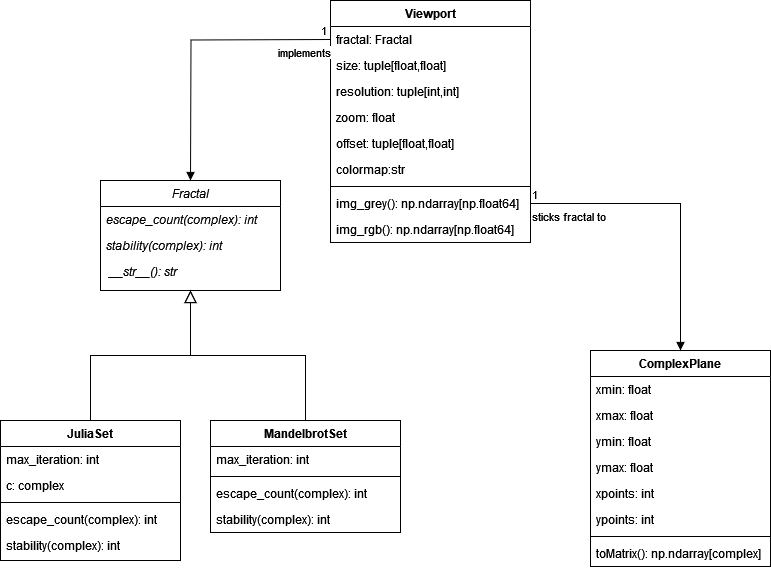

The diagram above was exported from draw.io. Its source (the exported page's mxGraphModel, read from the mxfile embedded in the PNG):
<mxGraphModel dx="880" dy="422" grid="1" gridSize="10" guides="1" tooltips="1" connect="1" arrows="1" fold="1" page="1" pageScale="1" pageWidth="827" pageHeight="1169" math="0" shadow="0">
  <root>
    <mxCell id="WIyWlLk6GJQsqaUBKTNV-0" />
    <mxCell id="WIyWlLk6GJQsqaUBKTNV-1" parent="WIyWlLk6GJQsqaUBKTNV-0" />
    <mxCell id="zkfFHV4jXpPFQw0GAbJ--0" value="Fractal" style="swimlane;fontStyle=2;align=center;verticalAlign=top;childLayout=stackLayout;horizontal=1;startSize=26;horizontalStack=0;resizeParent=1;resizeLast=0;collapsible=1;marginBottom=0;rounded=0;shadow=0;strokeWidth=1;" parent="WIyWlLk6GJQsqaUBKTNV-1" vertex="1">
      <mxGeometry x="110" y="380" width="180" height="110" as="geometry">
        <mxRectangle x="230" y="140" width="160" height="26" as="alternateBounds" />
      </mxGeometry>
    </mxCell>
    <mxCell id="zkfFHV4jXpPFQw0GAbJ--5" value="escape_count(complex): int" style="text;align=left;verticalAlign=top;spacingLeft=4;spacingRight=4;overflow=hidden;rotatable=0;points=[[0,0.5],[1,0.5]];portConstraint=eastwest;fontStyle=2" parent="zkfFHV4jXpPFQw0GAbJ--0" vertex="1">
      <mxGeometry y="26" width="180" height="26" as="geometry" />
    </mxCell>
    <mxCell id="WYMetdm8hmohyeco1Qoh-3" value="stability(complex): int" style="text;align=left;verticalAlign=top;spacingLeft=4;spacingRight=4;overflow=hidden;rotatable=0;points=[[0,0.5],[1,0.5]];portConstraint=eastwest;fontStyle=2" parent="zkfFHV4jXpPFQw0GAbJ--0" vertex="1">
      <mxGeometry y="52" width="180" height="26" as="geometry" />
    </mxCell>
    <mxCell id="WYMetdm8hmohyeco1Qoh-4" value=" __str__(): str" style="text;align=left;verticalAlign=top;spacingLeft=4;spacingRight=4;overflow=hidden;rotatable=0;points=[[0,0.5],[1,0.5]];portConstraint=eastwest;fontStyle=2" parent="zkfFHV4jXpPFQw0GAbJ--0" vertex="1">
      <mxGeometry y="78" width="180" height="26" as="geometry" />
    </mxCell>
    <mxCell id="zkfFHV4jXpPFQw0GAbJ--6" value="JuliaSet" style="swimlane;fontStyle=1;align=center;verticalAlign=top;childLayout=stackLayout;horizontal=1;startSize=26;horizontalStack=0;resizeParent=1;resizeLast=0;collapsible=1;marginBottom=0;rounded=0;shadow=0;strokeWidth=1;" parent="WIyWlLk6GJQsqaUBKTNV-1" vertex="1">
      <mxGeometry x="10" y="620" width="180" height="140" as="geometry">
        <mxRectangle x="130" y="380" width="160" height="26" as="alternateBounds" />
      </mxGeometry>
    </mxCell>
    <mxCell id="zkfFHV4jXpPFQw0GAbJ--1" value="max_iteration: int" style="text;align=left;verticalAlign=top;spacingLeft=4;spacingRight=4;overflow=hidden;rotatable=0;points=[[0,0.5],[1,0.5]];portConstraint=eastwest;" parent="zkfFHV4jXpPFQw0GAbJ--6" vertex="1">
      <mxGeometry y="26" width="180" height="26" as="geometry" />
    </mxCell>
    <mxCell id="zkfFHV4jXpPFQw0GAbJ--8" value="c: complex" style="text;align=left;verticalAlign=top;spacingLeft=4;spacingRight=4;overflow=hidden;rotatable=0;points=[[0,0.5],[1,0.5]];portConstraint=eastwest;rounded=0;shadow=0;html=0;" parent="zkfFHV4jXpPFQw0GAbJ--6" vertex="1">
      <mxGeometry y="52" width="180" height="26" as="geometry" />
    </mxCell>
    <mxCell id="zkfFHV4jXpPFQw0GAbJ--9" value="" style="line;html=1;strokeWidth=1;align=left;verticalAlign=middle;spacingTop=-1;spacingLeft=3;spacingRight=3;rotatable=0;labelPosition=right;points=[];portConstraint=eastwest;" parent="zkfFHV4jXpPFQw0GAbJ--6" vertex="1">
      <mxGeometry y="78" width="180" height="8" as="geometry" />
    </mxCell>
    <mxCell id="WYMetdm8hmohyeco1Qoh-35" value="escape_count(complex): int" style="text;align=left;verticalAlign=top;spacingLeft=4;spacingRight=4;overflow=hidden;rotatable=0;points=[[0,0.5],[1,0.5]];portConstraint=eastwest;fontStyle=0" parent="zkfFHV4jXpPFQw0GAbJ--6" vertex="1">
      <mxGeometry y="86" width="180" height="26" as="geometry" />
    </mxCell>
    <mxCell id="WYMetdm8hmohyeco1Qoh-36" value="stability(complex): int" style="text;align=left;verticalAlign=top;spacingLeft=4;spacingRight=4;overflow=hidden;rotatable=0;points=[[0,0.5],[1,0.5]];portConstraint=eastwest;fontStyle=0" parent="zkfFHV4jXpPFQw0GAbJ--6" vertex="1">
      <mxGeometry y="112" width="180" height="26" as="geometry" />
    </mxCell>
    <mxCell id="zkfFHV4jXpPFQw0GAbJ--12" value="" style="endArrow=block;endSize=10;endFill=0;shadow=0;strokeWidth=1;rounded=0;edgeStyle=elbowEdgeStyle;elbow=vertical;" parent="WIyWlLk6GJQsqaUBKTNV-1" source="zkfFHV4jXpPFQw0GAbJ--6" target="zkfFHV4jXpPFQw0GAbJ--0" edge="1">
      <mxGeometry width="160" relative="1" as="geometry">
        <mxPoint x="90" y="463" as="sourcePoint" />
        <mxPoint x="90" y="463" as="targetPoint" />
      </mxGeometry>
    </mxCell>
    <mxCell id="zkfFHV4jXpPFQw0GAbJ--13" value="MandelbrotSet" style="swimlane;fontStyle=1;align=center;verticalAlign=top;childLayout=stackLayout;horizontal=1;startSize=26;horizontalStack=0;resizeParent=1;resizeLast=0;collapsible=1;marginBottom=0;rounded=0;shadow=0;strokeWidth=1;" parent="WIyWlLk6GJQsqaUBKTNV-1" vertex="1">
      <mxGeometry x="220" y="620" width="190" height="112" as="geometry">
        <mxRectangle x="340" y="380" width="170" height="26" as="alternateBounds" />
      </mxGeometry>
    </mxCell>
    <mxCell id="7A-yKFxu6Jbm634jY1Ig-0" value="max_iteration: int" style="text;align=left;verticalAlign=top;spacingLeft=4;spacingRight=4;overflow=hidden;rotatable=0;points=[[0,0.5],[1,0.5]];portConstraint=eastwest;" parent="zkfFHV4jXpPFQw0GAbJ--13" vertex="1">
      <mxGeometry y="26" width="190" height="26" as="geometry" />
    </mxCell>
    <mxCell id="zkfFHV4jXpPFQw0GAbJ--15" value="" style="line;html=1;strokeWidth=1;align=left;verticalAlign=middle;spacingTop=-1;spacingLeft=3;spacingRight=3;rotatable=0;labelPosition=right;points=[];portConstraint=eastwest;" parent="zkfFHV4jXpPFQw0GAbJ--13" vertex="1">
      <mxGeometry y="52" width="190" height="8" as="geometry" />
    </mxCell>
    <mxCell id="WYMetdm8hmohyeco1Qoh-37" value="escape_count(complex): int" style="text;align=left;verticalAlign=top;spacingLeft=4;spacingRight=4;overflow=hidden;rotatable=0;points=[[0,0.5],[1,0.5]];portConstraint=eastwest;fontStyle=0" parent="zkfFHV4jXpPFQw0GAbJ--13" vertex="1">
      <mxGeometry y="60" width="190" height="26" as="geometry" />
    </mxCell>
    <mxCell id="WYMetdm8hmohyeco1Qoh-38" value="stability(complex): int" style="text;align=left;verticalAlign=top;spacingLeft=4;spacingRight=4;overflow=hidden;rotatable=0;points=[[0,0.5],[1,0.5]];portConstraint=eastwest;fontStyle=0" parent="zkfFHV4jXpPFQw0GAbJ--13" vertex="1">
      <mxGeometry y="86" width="190" height="26" as="geometry" />
    </mxCell>
    <mxCell id="zkfFHV4jXpPFQw0GAbJ--16" value="" style="endArrow=block;endSize=10;endFill=0;shadow=0;strokeWidth=1;rounded=0;edgeStyle=elbowEdgeStyle;elbow=vertical;" parent="WIyWlLk6GJQsqaUBKTNV-1" source="zkfFHV4jXpPFQw0GAbJ--13" target="zkfFHV4jXpPFQw0GAbJ--0" edge="1">
      <mxGeometry width="160" relative="1" as="geometry">
        <mxPoint x="100" y="633" as="sourcePoint" />
        <mxPoint x="200" y="531" as="targetPoint" />
      </mxGeometry>
    </mxCell>
    <mxCell id="zkfFHV4jXpPFQw0GAbJ--17" value="ComplexPlane" style="swimlane;fontStyle=1;align=center;verticalAlign=top;childLayout=stackLayout;horizontal=1;startSize=26;horizontalStack=0;resizeParent=1;resizeLast=0;collapsible=1;marginBottom=0;rounded=0;shadow=0;strokeWidth=1;" parent="WIyWlLk6GJQsqaUBKTNV-1" vertex="1">
      <mxGeometry x="600" y="550" width="180" height="216" as="geometry">
        <mxRectangle x="550" y="140" width="160" height="26" as="alternateBounds" />
      </mxGeometry>
    </mxCell>
    <mxCell id="zkfFHV4jXpPFQw0GAbJ--18" value="xmin: float" style="text;align=left;verticalAlign=top;spacingLeft=4;spacingRight=4;overflow=hidden;rotatable=0;points=[[0,0.5],[1,0.5]];portConstraint=eastwest;" parent="zkfFHV4jXpPFQw0GAbJ--17" vertex="1">
      <mxGeometry y="26" width="180" height="26" as="geometry" />
    </mxCell>
    <mxCell id="zkfFHV4jXpPFQw0GAbJ--19" value="xmax: float" style="text;align=left;verticalAlign=top;spacingLeft=4;spacingRight=4;overflow=hidden;rotatable=0;points=[[0,0.5],[1,0.5]];portConstraint=eastwest;rounded=0;shadow=0;html=0;" parent="zkfFHV4jXpPFQw0GAbJ--17" vertex="1">
      <mxGeometry y="52" width="180" height="26" as="geometry" />
    </mxCell>
    <mxCell id="zkfFHV4jXpPFQw0GAbJ--20" value="ymin: float" style="text;align=left;verticalAlign=top;spacingLeft=4;spacingRight=4;overflow=hidden;rotatable=0;points=[[0,0.5],[1,0.5]];portConstraint=eastwest;rounded=0;shadow=0;html=0;" parent="zkfFHV4jXpPFQw0GAbJ--17" vertex="1">
      <mxGeometry y="78" width="180" height="26" as="geometry" />
    </mxCell>
    <mxCell id="zkfFHV4jXpPFQw0GAbJ--21" value="ymax: float" style="text;align=left;verticalAlign=top;spacingLeft=4;spacingRight=4;overflow=hidden;rotatable=0;points=[[0,0.5],[1,0.5]];portConstraint=eastwest;rounded=0;shadow=0;html=0;" parent="zkfFHV4jXpPFQw0GAbJ--17" vertex="1">
      <mxGeometry y="104" width="180" height="26" as="geometry" />
    </mxCell>
    <mxCell id="zkfFHV4jXpPFQw0GAbJ--22" value="xpoints: int" style="text;align=left;verticalAlign=top;spacingLeft=4;spacingRight=4;overflow=hidden;rotatable=0;points=[[0,0.5],[1,0.5]];portConstraint=eastwest;rounded=0;shadow=0;html=0;" parent="zkfFHV4jXpPFQw0GAbJ--17" vertex="1">
      <mxGeometry y="130" width="180" height="26" as="geometry" />
    </mxCell>
    <mxCell id="u-mNuLijNDS10bFqGe5d-1" value="ypoints: int" style="text;align=left;verticalAlign=top;spacingLeft=4;spacingRight=4;overflow=hidden;rotatable=0;points=[[0,0.5],[1,0.5]];portConstraint=eastwest;rounded=0;shadow=0;html=0;" vertex="1" parent="zkfFHV4jXpPFQw0GAbJ--17">
      <mxGeometry y="156" width="180" height="26" as="geometry" />
    </mxCell>
    <mxCell id="zkfFHV4jXpPFQw0GAbJ--23" value="" style="line;html=1;strokeWidth=1;align=left;verticalAlign=middle;spacingTop=-1;spacingLeft=3;spacingRight=3;rotatable=0;labelPosition=right;points=[];portConstraint=eastwest;" parent="zkfFHV4jXpPFQw0GAbJ--17" vertex="1">
      <mxGeometry y="182" width="180" height="8" as="geometry" />
    </mxCell>
    <mxCell id="WYMetdm8hmohyeco1Qoh-43" value="toMatrix(): np.ndarray[complex]" style="text;align=left;verticalAlign=top;spacingLeft=4;spacingRight=4;overflow=hidden;rotatable=0;points=[[0,0.5],[1,0.5]];portConstraint=eastwest;rounded=0;shadow=0;html=0;" parent="zkfFHV4jXpPFQw0GAbJ--17" vertex="1">
      <mxGeometry y="190" width="180" height="26" as="geometry" />
    </mxCell>
    <mxCell id="WYMetdm8hmohyeco1Qoh-5" value="Viewport" style="swimlane;fontStyle=1;align=center;verticalAlign=top;childLayout=stackLayout;horizontal=1;startSize=26;horizontalStack=0;resizeParent=1;resizeParentMax=0;resizeLast=0;collapsible=1;marginBottom=0;whiteSpace=wrap;html=1;" parent="WIyWlLk6GJQsqaUBKTNV-1" vertex="1">
      <mxGeometry x="340" y="200" width="200" height="242" as="geometry" />
    </mxCell>
    <mxCell id="WYMetdm8hmohyeco1Qoh-11" value="fractal: Fractal" style="text;strokeColor=none;fillColor=none;align=left;verticalAlign=top;spacingLeft=4;spacingRight=4;overflow=hidden;rotatable=0;points=[[0,0.5],[1,0.5]];portConstraint=eastwest;whiteSpace=wrap;html=1;" parent="WYMetdm8hmohyeco1Qoh-5" vertex="1">
      <mxGeometry y="26" width="200" height="26" as="geometry" />
    </mxCell>
    <mxCell id="WYMetdm8hmohyeco1Qoh-6" value="size: tuple[float,float]" style="text;strokeColor=none;fillColor=none;align=left;verticalAlign=top;spacingLeft=4;spacingRight=4;overflow=hidden;rotatable=0;points=[[0,0.5],[1,0.5]];portConstraint=eastwest;whiteSpace=wrap;html=1;" parent="WYMetdm8hmohyeco1Qoh-5" vertex="1">
      <mxGeometry y="52" width="200" height="26" as="geometry" />
    </mxCell>
    <mxCell id="u-mNuLijNDS10bFqGe5d-0" value="resolution: tuple[int,int]" style="text;strokeColor=none;fillColor=none;align=left;verticalAlign=top;spacingLeft=4;spacingRight=4;overflow=hidden;rotatable=0;points=[[0,0.5],[1,0.5]];portConstraint=eastwest;whiteSpace=wrap;html=1;" vertex="1" parent="WYMetdm8hmohyeco1Qoh-5">
      <mxGeometry y="78" width="200" height="26" as="geometry" />
    </mxCell>
    <mxCell id="WYMetdm8hmohyeco1Qoh-21" value="zoom: float" style="text;strokeColor=none;fillColor=none;align=left;verticalAlign=top;spacingLeft=4;spacingRight=4;overflow=hidden;rotatable=0;points=[[0,0.5],[1,0.5]];portConstraint=eastwest;whiteSpace=wrap;html=1;" parent="WYMetdm8hmohyeco1Qoh-5" vertex="1">
      <mxGeometry y="104" width="200" height="26" as="geometry" />
    </mxCell>
    <mxCell id="WYMetdm8hmohyeco1Qoh-29" value="offset: tuple[float,float]" style="text;strokeColor=none;fillColor=none;align=left;verticalAlign=top;spacingLeft=4;spacingRight=4;overflow=hidden;rotatable=0;points=[[0,0.5],[1,0.5]];portConstraint=eastwest;whiteSpace=wrap;html=1;" parent="WYMetdm8hmohyeco1Qoh-5" vertex="1">
      <mxGeometry y="130" width="200" height="26" as="geometry" />
    </mxCell>
    <mxCell id="WYMetdm8hmohyeco1Qoh-31" value="colormap:str" style="text;strokeColor=none;fillColor=none;align=left;verticalAlign=top;spacingLeft=4;spacingRight=4;overflow=hidden;rotatable=0;points=[[0,0.5],[1,0.5]];portConstraint=eastwest;whiteSpace=wrap;html=1;" parent="WYMetdm8hmohyeco1Qoh-5" vertex="1">
      <mxGeometry y="156" width="200" height="26" as="geometry" />
    </mxCell>
    <mxCell id="WYMetdm8hmohyeco1Qoh-7" value="" style="line;strokeWidth=1;fillColor=none;align=left;verticalAlign=middle;spacingTop=-1;spacingLeft=3;spacingRight=3;rotatable=0;labelPosition=right;points=[];portConstraint=eastwest;strokeColor=inherit;" parent="WYMetdm8hmohyeco1Qoh-5" vertex="1">
      <mxGeometry y="182" width="200" height="8" as="geometry" />
    </mxCell>
    <mxCell id="WYMetdm8hmohyeco1Qoh-30" value="img_grey(): np.ndarray[np.float64]" style="text;strokeColor=none;fillColor=none;align=left;verticalAlign=top;spacingLeft=4;spacingRight=4;overflow=hidden;rotatable=0;points=[[0,0.5],[1,0.5]];portConstraint=eastwest;whiteSpace=wrap;html=1;" parent="WYMetdm8hmohyeco1Qoh-5" vertex="1">
      <mxGeometry y="190" width="200" height="26" as="geometry" />
    </mxCell>
    <mxCell id="WYMetdm8hmohyeco1Qoh-32" value="img_rgb(): np.ndarray[np.float64]" style="text;strokeColor=none;fillColor=none;align=left;verticalAlign=top;spacingLeft=4;spacingRight=4;overflow=hidden;rotatable=0;points=[[0,0.5],[1,0.5]];portConstraint=eastwest;whiteSpace=wrap;html=1;" parent="WYMetdm8hmohyeco1Qoh-5" vertex="1">
      <mxGeometry y="216" width="200" height="26" as="geometry" />
    </mxCell>
    <mxCell id="WYMetdm8hmohyeco1Qoh-12" value="implements" style="endArrow=block;endFill=1;html=1;edgeStyle=orthogonalEdgeStyle;align=left;verticalAlign=top;rounded=0;exitX=0;exitY=0.5;exitDx=0;exitDy=0;entryX=0.5;entryY=0;entryDx=0;entryDy=0;" parent="WIyWlLk6GJQsqaUBKTNV-1" edge="1">
      <mxGeometry x="-0.6141" relative="1" as="geometry">
        <mxPoint x="340" y="239" as="sourcePoint" />
        <mxPoint x="200" y="380" as="targetPoint" />
        <mxPoint as="offset" />
      </mxGeometry>
    </mxCell>
    <mxCell id="WYMetdm8hmohyeco1Qoh-13" value="1" style="edgeLabel;resizable=0;html=1;align=left;verticalAlign=bottom;" parent="WYMetdm8hmohyeco1Qoh-12" connectable="0" vertex="1">
      <mxGeometry x="-1" relative="1" as="geometry">
        <mxPoint x="-11" as="offset" />
      </mxGeometry>
    </mxCell>
    <mxCell id="WYMetdm8hmohyeco1Qoh-45" value="sticks fractal to" style="endArrow=block;endFill=1;html=1;edgeStyle=orthogonalEdgeStyle;align=left;verticalAlign=top;rounded=0;exitX=1;exitY=0.5;exitDx=0;exitDy=0;entryX=0.5;entryY=0;entryDx=0;entryDy=0;" parent="WIyWlLk6GJQsqaUBKTNV-1" source="WYMetdm8hmohyeco1Qoh-30" target="zkfFHV4jXpPFQw0GAbJ--17" edge="1">
      <mxGeometry x="-1" relative="1" as="geometry">
        <mxPoint x="330" y="490" as="sourcePoint" />
        <mxPoint x="490" y="490" as="targetPoint" />
      </mxGeometry>
    </mxCell>
    <mxCell id="WYMetdm8hmohyeco1Qoh-46" value="1" style="edgeLabel;resizable=0;html=1;align=left;verticalAlign=bottom;" parent="WYMetdm8hmohyeco1Qoh-45" connectable="0" vertex="1">
      <mxGeometry x="-1" relative="1" as="geometry" />
    </mxCell>
  </root>
</mxGraphModel>